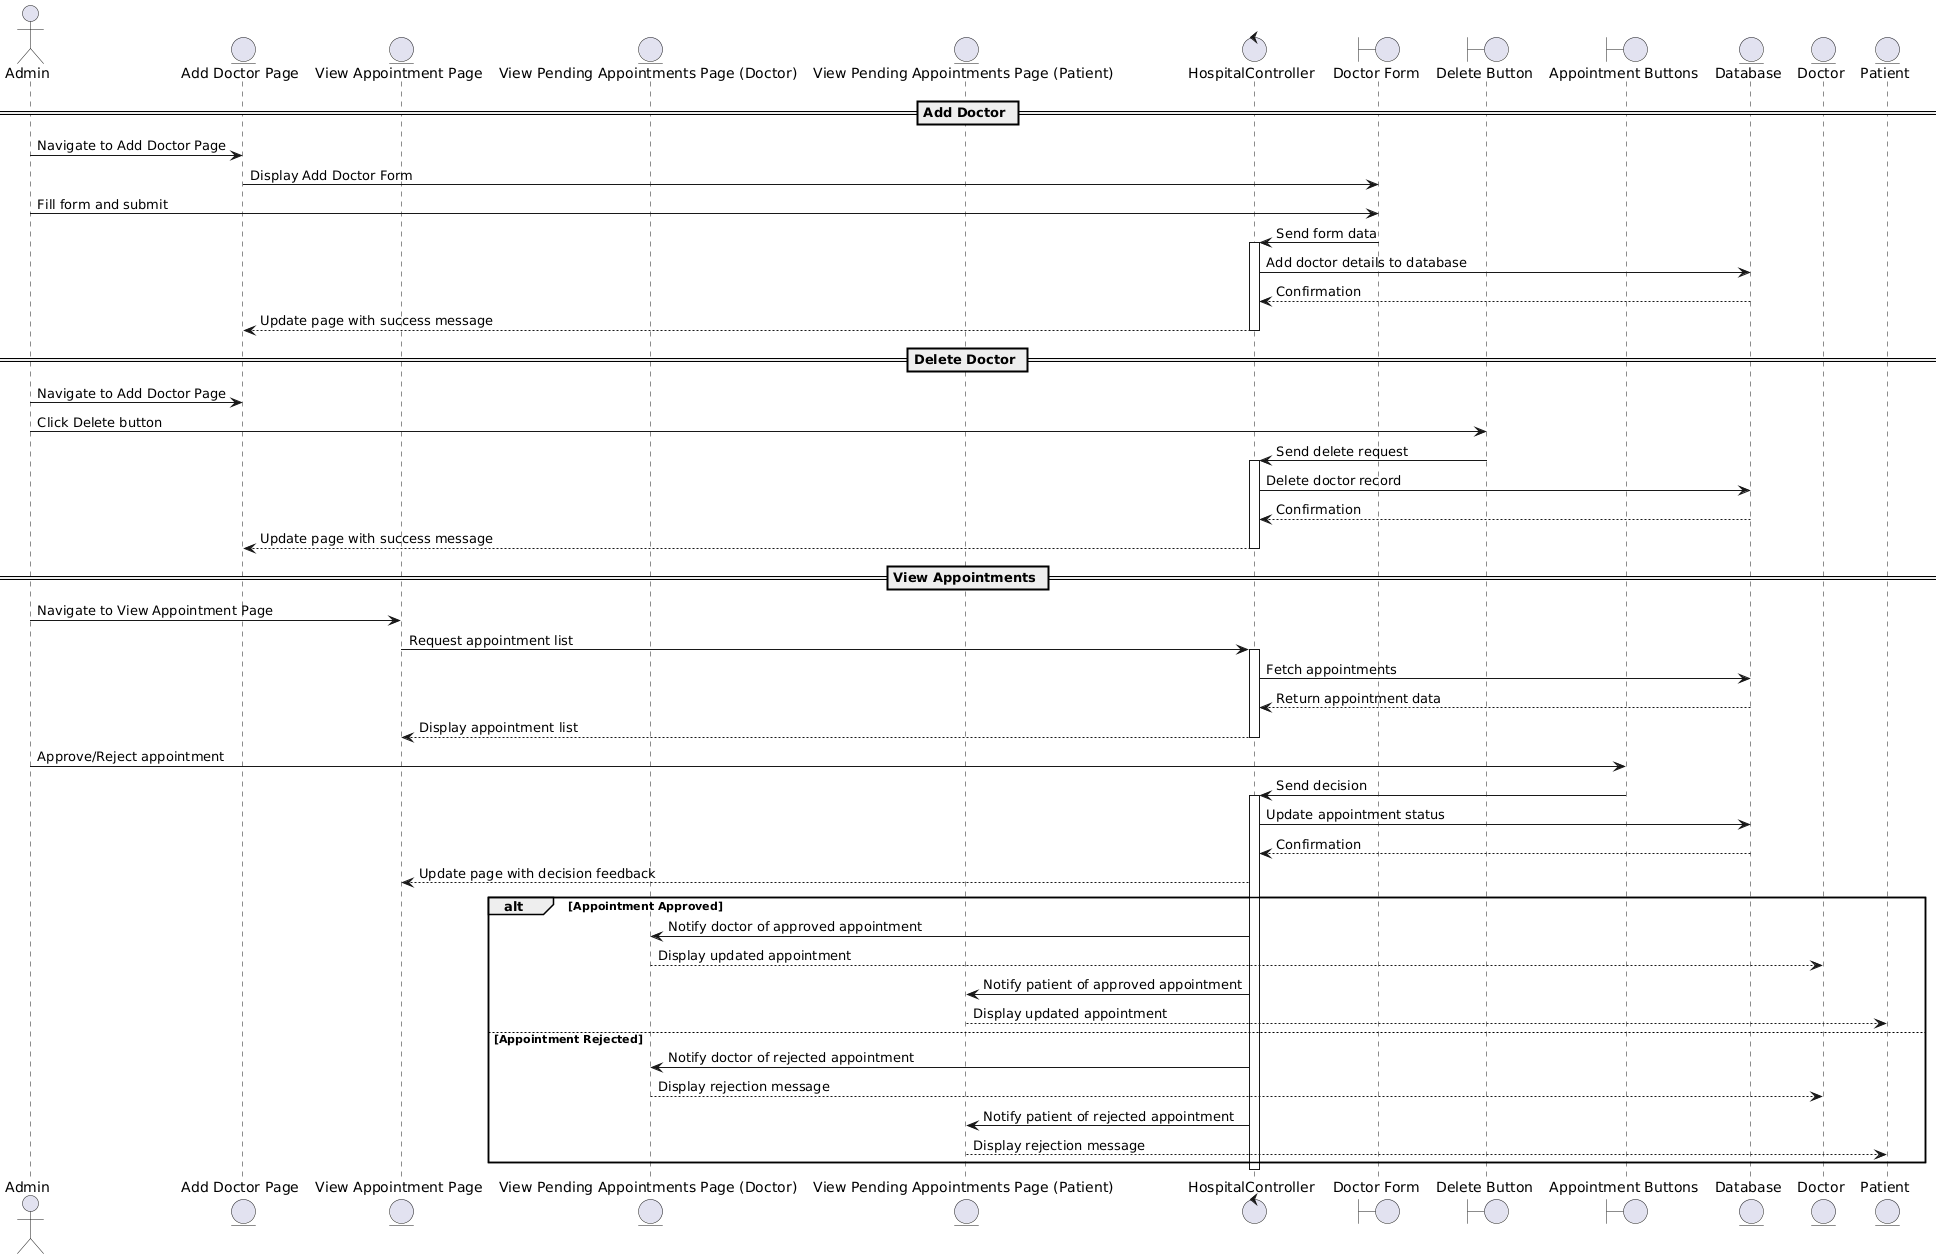

The diagram above was rendered by PlantUML. Its source (embedded in the PNG):
@startuml
actor Admin
entity "Add Doctor Page" as AddDoctorPage
entity "View Appointment Page" as ViewAppointmentPage
entity "View Pending Appointments Page (Doctor)" as DoctorPendingPage
entity "View Pending Appointments Page (Patient)" as PatientPendingPage
control "HospitalController" as HospitalController
boundary "Doctor Form" as DoctorForm
boundary "Delete Button" as DeleteButton
boundary "Appointment Buttons" as AppointmentButtons
entity "Database" as Database
entity Doctor
entity Patient

== Add Doctor ==
Admin -> AddDoctorPage : Navigate to Add Doctor Page
AddDoctorPage -> DoctorForm : Display Add Doctor Form
Admin -> DoctorForm : Fill form and submit
DoctorForm -> HospitalController : Send form data
activate HospitalController
HospitalController -> Database : Add doctor details to database
Database --> HospitalController : Confirmation
HospitalController --> AddDoctorPage : Update page with success message
deactivate HospitalController

== Delete Doctor ==
Admin -> AddDoctorPage : Navigate to Add Doctor Page
Admin -> DeleteButton : Click Delete button
DeleteButton -> HospitalController : Send delete request
activate HospitalController
HospitalController -> Database : Delete doctor record
Database --> HospitalController : Confirmation
HospitalController --> AddDoctorPage : Update page with success message
deactivate HospitalController

== View Appointments ==
Admin -> ViewAppointmentPage : Navigate to View Appointment Page
ViewAppointmentPage -> HospitalController : Request appointment list
activate HospitalController
HospitalController -> Database : Fetch appointments
Database --> HospitalController : Return appointment data
HospitalController --> ViewAppointmentPage : Display appointment list
deactivate HospitalController
Admin -> AppointmentButtons : Approve/Reject appointment
AppointmentButtons -> HospitalController : Send decision
activate HospitalController
HospitalController -> Database : Update appointment status
Database --> HospitalController : Confirmation
HospitalController --> ViewAppointmentPage : Update page with decision feedback

alt Appointment Approved
    HospitalController -> DoctorPendingPage : Notify doctor of approved appointment
    DoctorPendingPage --> Doctor : Display updated appointment
    HospitalController -> PatientPendingPage : Notify patient of approved appointment
    PatientPendingPage --> Patient : Display updated appointment
else Appointment Rejected
    HospitalController -> DoctorPendingPage : Notify doctor of rejected appointment
    DoctorPendingPage --> Doctor : Display rejection message
    HospitalController -> PatientPendingPage : Notify patient of rejected appointment
    PatientPendingPage --> Patient : Display rejection message
end
deactivate HospitalController
@enduml